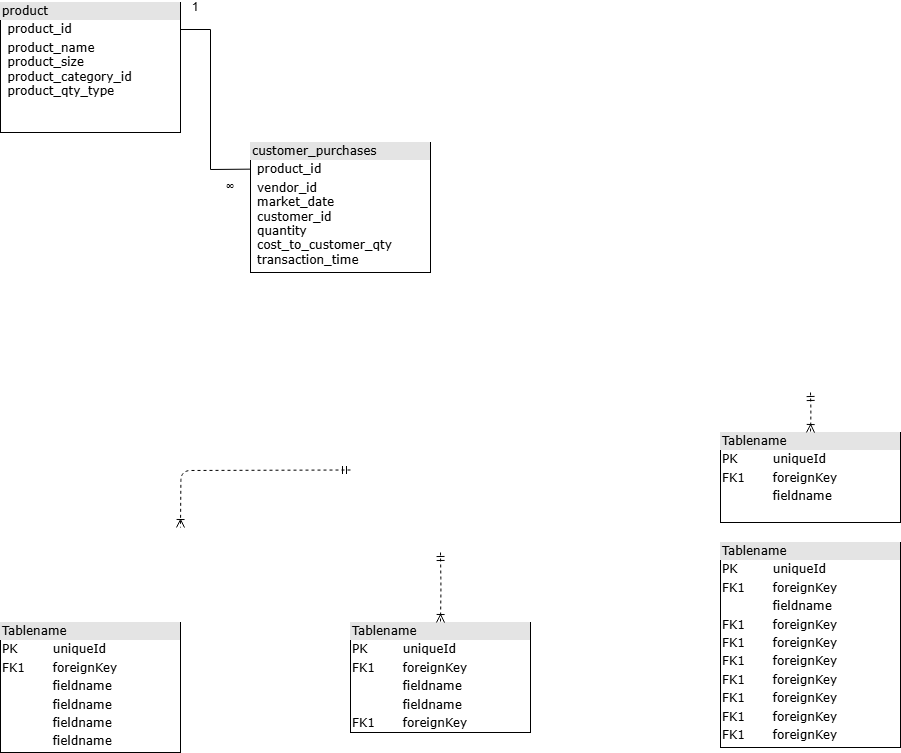

The diagram above was exported from draw.io. Its source (the exported page's mxGraphModel, read from the mxfile embedded in the PNG):
<mxGraphModel dx="1034" dy="412" grid="1" gridSize="10" guides="1" tooltips="1" connect="1" arrows="1" fold="1" page="1" pageScale="1" pageWidth="1100" pageHeight="850" background="none" math="0" shadow="0">
  <root>
    <mxCell id="0" />
    <mxCell id="1" parent="0" />
    <mxCell id="2ed32ef02a7f4228-22" style="edgeStyle=orthogonalEdgeStyle;html=1;exitX=0;exitY=0.75;entryX=1;entryY=0.5;dashed=1;labelBackgroundColor=none;startArrow=ERmandOne;endArrow=ERoneToMany;fontFamily=Verdana;fontSize=12;align=left;" parent="1" edge="1">
      <mxGeometry relative="1" as="geometry">
        <mxPoint x="460" y="527.5" as="sourcePoint" />
        <mxPoint x="290" y="585" as="targetPoint" />
      </mxGeometry>
    </mxCell>
    <mxCell id="2ed32ef02a7f4228-6" value="&lt;div style=&quot;box-sizing: border-box ; width: 100% ; background: #e4e4e4 ; padding: 2px&quot;&gt;Tablename&lt;/div&gt;&lt;table style=&quot;width: 100% ; font-size: 1em&quot; cellpadding=&quot;2&quot; cellspacing=&quot;0&quot;&gt;&lt;tbody&gt;&lt;tr&gt;&lt;td&gt;PK&lt;/td&gt;&lt;td&gt;uniqueId&lt;/td&gt;&lt;/tr&gt;&lt;tr&gt;&lt;td&gt;FK1&lt;/td&gt;&lt;td&gt;foreignKey&lt;/td&gt;&lt;/tr&gt;&lt;tr&gt;&lt;td&gt;&lt;/td&gt;&lt;td&gt;fieldname&lt;/td&gt;&lt;/tr&gt;&lt;tr&gt;&lt;td&gt;FK1&lt;br&gt;&lt;/td&gt;&lt;td&gt;foreignKey&lt;br&gt;&lt;/td&gt;&lt;/tr&gt;&lt;tr&gt;&lt;td&gt;FK1&lt;br&gt;&lt;/td&gt;&lt;td&gt;foreignKey&lt;br&gt;&lt;/td&gt;&lt;/tr&gt;&lt;tr&gt;&lt;td&gt;FK1&lt;br&gt;&lt;/td&gt;&lt;td&gt;foreignKey&lt;br&gt;&lt;/td&gt;&lt;/tr&gt;&lt;tr&gt;&lt;td&gt;FK1&lt;br&gt;&lt;/td&gt;&lt;td&gt;foreignKey&lt;br&gt;&lt;/td&gt;&lt;/tr&gt;&lt;tr&gt;&lt;td&gt;FK1&lt;br&gt;&lt;/td&gt;&lt;td&gt;foreignKey&lt;br&gt;&lt;/td&gt;&lt;/tr&gt;&lt;tr&gt;&lt;td&gt;FK1&lt;br&gt;&lt;/td&gt;&lt;td&gt;foreignKey&lt;br&gt;&lt;/td&gt;&lt;/tr&gt;&lt;tr&gt;&lt;td&gt;FK1&lt;br&gt;&lt;/td&gt;&lt;td&gt;foreignKey&lt;br&gt;&lt;/td&gt;&lt;/tr&gt;&lt;/tbody&gt;&lt;/table&gt;" style="verticalAlign=top;align=left;overflow=fill;html=1;rounded=0;shadow=0;comic=0;labelBackgroundColor=none;strokeWidth=1;fontFamily=Verdana;fontSize=12" parent="1" vertex="1">
      <mxGeometry x="830" y="600" width="180" height="205" as="geometry" />
    </mxCell>
    <mxCell id="2ed32ef02a7f4228-7" value="&lt;div style=&quot;box-sizing: border-box ; width: 100% ; background: #e4e4e4 ; padding: 2px&quot;&gt;Tablename&lt;/div&gt;&lt;table style=&quot;width: 100% ; font-size: 1em&quot; cellpadding=&quot;2&quot; cellspacing=&quot;0&quot;&gt;&lt;tbody&gt;&lt;tr&gt;&lt;td&gt;PK&lt;/td&gt;&lt;td&gt;uniqueId&lt;/td&gt;&lt;/tr&gt;&lt;tr&gt;&lt;td&gt;FK1&lt;/td&gt;&lt;td&gt;foreignKey&lt;/td&gt;&lt;/tr&gt;&lt;tr&gt;&lt;td&gt;&lt;/td&gt;&lt;td&gt;fieldname&lt;/td&gt;&lt;/tr&gt;&lt;tr&gt;&lt;td&gt;&lt;br&gt;&lt;/td&gt;&lt;td&gt;fieldname&lt;br&gt;&lt;/td&gt;&lt;/tr&gt;&lt;tr&gt;&lt;td&gt;FK1&lt;br&gt;&lt;/td&gt;&lt;td&gt;foreignKey&lt;br&gt;&lt;/td&gt;&lt;/tr&gt;&lt;/tbody&gt;&lt;/table&gt;" style="verticalAlign=top;align=left;overflow=fill;html=1;rounded=0;shadow=0;comic=0;labelBackgroundColor=none;strokeWidth=1;fontFamily=Verdana;fontSize=12" parent="1" vertex="1">
      <mxGeometry x="460" y="680" width="180" height="110" as="geometry" />
    </mxCell>
    <mxCell id="2ed32ef02a7f4228-17" style="edgeStyle=orthogonalEdgeStyle;html=1;entryX=0.5;entryY=0;labelBackgroundColor=none;startArrow=ERmandOne;endArrow=ERoneToMany;fontFamily=Verdana;fontSize=12;align=left;dashed=1;" parent="1" target="2ed32ef02a7f4228-7" edge="1">
      <mxGeometry relative="1" as="geometry">
        <mxPoint x="550" y="610" as="sourcePoint" />
      </mxGeometry>
    </mxCell>
    <mxCell id="2ed32ef02a7f4228-9" value="&lt;div style=&quot;box-sizing:border-box;width:100%;background:#e4e4e4;padding:2px;&quot;&gt;Tablename&lt;/div&gt;&lt;table style=&quot;width:100%;font-size:1em;&quot; cellpadding=&quot;2&quot; cellspacing=&quot;0&quot;&gt;&lt;tr&gt;&lt;td&gt;PK&lt;/td&gt;&lt;td&gt;uniqueId&lt;/td&gt;&lt;/tr&gt;&lt;tr&gt;&lt;td&gt;FK1&lt;/td&gt;&lt;td&gt;foreignKey&lt;/td&gt;&lt;/tr&gt;&lt;tr&gt;&lt;td&gt;&lt;/td&gt;&lt;td&gt;fieldname&lt;/td&gt;&lt;/tr&gt;&lt;/table&gt;" style="verticalAlign=top;align=left;overflow=fill;html=1;rounded=0;shadow=0;comic=0;labelBackgroundColor=none;strokeWidth=1;fontFamily=Verdana;fontSize=12" parent="1" vertex="1">
      <mxGeometry x="830" y="490" width="180" height="90" as="geometry" />
    </mxCell>
    <mxCell id="2ed32ef02a7f4228-21" style="edgeStyle=orthogonalEdgeStyle;html=1;entryX=0.5;entryY=0;dashed=1;labelBackgroundColor=none;startArrow=ERmandOne;endArrow=ERoneToMany;fontFamily=Verdana;fontSize=12;align=left;" parent="1" target="2ed32ef02a7f4228-9" edge="1">
      <mxGeometry relative="1" as="geometry">
        <mxPoint x="920" y="450" as="sourcePoint" />
      </mxGeometry>
    </mxCell>
    <mxCell id="2ed32ef02a7f4228-12" value="&lt;div style=&quot;box-sizing: border-box ; width: 100% ; background: #e4e4e4 ; padding: 2px&quot;&gt;Tablename&lt;/div&gt;&lt;table style=&quot;width: 100% ; font-size: 1em&quot; cellpadding=&quot;2&quot; cellspacing=&quot;0&quot;&gt;&lt;tbody&gt;&lt;tr&gt;&lt;td&gt;PK&lt;/td&gt;&lt;td&gt;uniqueId&lt;/td&gt;&lt;/tr&gt;&lt;tr&gt;&lt;td&gt;FK1&lt;/td&gt;&lt;td&gt;foreignKey&lt;/td&gt;&lt;/tr&gt;&lt;tr&gt;&lt;td&gt;&lt;/td&gt;&lt;td&gt;fieldname&lt;/td&gt;&lt;/tr&gt;&lt;tr&gt;&lt;td&gt;&lt;br&gt;&lt;/td&gt;&lt;td&gt;fieldname&lt;br&gt;&lt;/td&gt;&lt;/tr&gt;&lt;tr&gt;&lt;td&gt;&lt;br&gt;&lt;/td&gt;&lt;td&gt;fieldname&lt;br&gt;&lt;/td&gt;&lt;/tr&gt;&lt;tr&gt;&lt;td&gt;&lt;br&gt;&lt;/td&gt;&lt;td&gt;fieldname&lt;br&gt;&lt;/td&gt;&lt;/tr&gt;&lt;/tbody&gt;&lt;/table&gt;" style="verticalAlign=top;align=left;overflow=fill;html=1;rounded=0;shadow=0;comic=0;labelBackgroundColor=none;strokeWidth=1;fontFamily=Verdana;fontSize=12" parent="1" vertex="1">
      <mxGeometry x="110" y="680" width="180" height="130" as="geometry" />
    </mxCell>
    <mxCell id="Jf4wNnjWi--BWUtxfbHt-1" value="" style="group" vertex="1" connectable="0" parent="1">
      <mxGeometry x="110" y="60" width="430" height="270" as="geometry" />
    </mxCell>
    <mxCell id="2ed32ef02a7f4228-1" value="&lt;div style=&quot;box-sizing: border-box; width: 100%; background: rgb(228, 228, 228); padding: 2px;&quot;&gt;product&lt;/div&gt;&lt;table style=&quot;width:100%;font-size:1em;&quot; cellpadding=&quot;2&quot; cellspacing=&quot;0&quot;&gt;&lt;tbody&gt;&lt;tr&gt;&lt;td&gt;&lt;br&gt;&lt;/td&gt;&lt;td&gt;product_id&lt;/td&gt;&lt;/tr&gt;&lt;tr&gt;&lt;td&gt;&lt;br&gt;&lt;/td&gt;&lt;td&gt;product_name&lt;br&gt;product_size&lt;br&gt;product_category_id&lt;br&gt;product_qty_type&lt;/td&gt;&lt;/tr&gt;&lt;/tbody&gt;&lt;/table&gt;" style="verticalAlign=top;align=left;overflow=fill;html=1;rounded=0;shadow=0;comic=0;labelBackgroundColor=none;strokeWidth=1;fontFamily=Verdana;fontSize=12" parent="Jf4wNnjWi--BWUtxfbHt-1" vertex="1">
      <mxGeometry width="180" height="130" as="geometry" />
    </mxCell>
    <mxCell id="DNmuUieXALU8VrcShnYL-1" value="" style="endArrow=none;html=1;rounded=0;entryX=0;entryY=0.205;entryDx=0;entryDy=0;entryPerimeter=0;" parent="Jf4wNnjWi--BWUtxfbHt-1" target="DNmuUieXALU8VrcShnYL-2" edge="1">
      <mxGeometry width="50" height="50" relative="1" as="geometry">
        <mxPoint x="180" y="27" as="sourcePoint" />
        <mxPoint x="230" y="65" as="targetPoint" />
        <Array as="points">
          <mxPoint x="210" y="27" />
          <mxPoint x="210" y="167" />
        </Array>
      </mxGeometry>
    </mxCell>
    <mxCell id="DNmuUieXALU8VrcShnYL-2" value="&lt;div style=&quot;box-sizing: border-box; width: 100%; background: rgb(228, 228, 228); padding: 2px;&quot;&gt;customer_purchases&lt;/div&gt;&lt;table style=&quot;width:100%;font-size:1em;&quot; cellpadding=&quot;2&quot; cellspacing=&quot;0&quot;&gt;&lt;tbody&gt;&lt;tr&gt;&lt;td&gt;&lt;br&gt;&lt;/td&gt;&lt;td&gt;product_id&lt;/td&gt;&lt;/tr&gt;&lt;tr&gt;&lt;td&gt;&lt;br&gt;&lt;/td&gt;&lt;td&gt;vendor_id&lt;br&gt;market_date&lt;br&gt;customer_id&lt;br&gt;quantity&lt;br&gt;cost_to_customer_qty&lt;br&gt;transaction_time&lt;/td&gt;&lt;/tr&gt;&lt;/tbody&gt;&lt;/table&gt;" style="verticalAlign=top;align=left;overflow=fill;html=1;rounded=0;shadow=0;comic=0;labelBackgroundColor=none;strokeWidth=1;fontFamily=Verdana;fontSize=12" parent="Jf4wNnjWi--BWUtxfbHt-1" vertex="1">
      <mxGeometry x="250" y="140" width="180" height="130" as="geometry" />
    </mxCell>
    <mxCell id="DNmuUieXALU8VrcShnYL-4" value="∞" style="text;html=1;align=center;verticalAlign=middle;whiteSpace=wrap;rounded=0;" parent="Jf4wNnjWi--BWUtxfbHt-1" vertex="1">
      <mxGeometry x="200" y="170" width="60" height="30" as="geometry" />
    </mxCell>
    <mxCell id="DNmuUieXALU8VrcShnYL-6" value="" style="endArrow=none;html=1;rounded=0;entryX=0;entryY=0.205;entryDx=0;entryDy=0;entryPerimeter=0;" parent="Jf4wNnjWi--BWUtxfbHt-1" target="DNmuUieXALU8VrcShnYL-3" edge="1">
      <mxGeometry width="50" height="50" relative="1" as="geometry">
        <mxPoint x="180" y="27" as="sourcePoint" />
        <mxPoint x="250" y="167" as="targetPoint" />
        <Array as="points" />
      </mxGeometry>
    </mxCell>
    <mxCell id="DNmuUieXALU8VrcShnYL-3" value="1" style="text;html=1;align=center;verticalAlign=middle;whiteSpace=wrap;rounded=0;" parent="Jf4wNnjWi--BWUtxfbHt-1" vertex="1">
      <mxGeometry x="180" width="30" height="10" as="geometry" />
    </mxCell>
  </root>
</mxGraphModel>